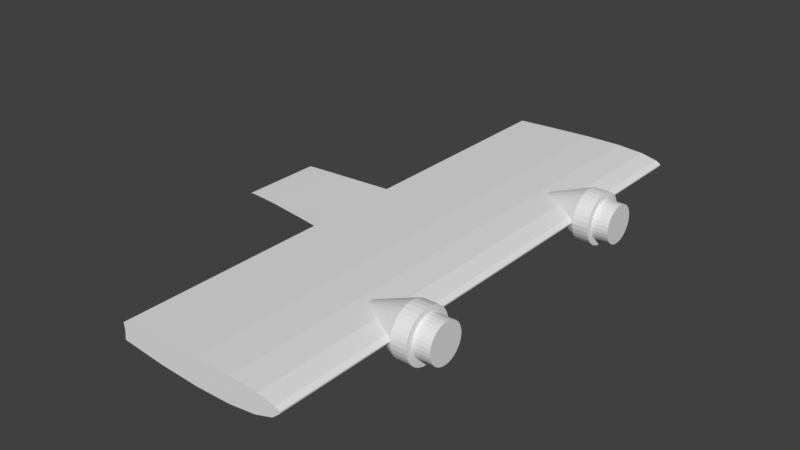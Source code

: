 # Source: mavion.blend  (saved by Blender 2.77.0; exported with 4.5.12 LTS)
import bpy
from mathutils import Matrix  # noqa: F401  (used for matrix-valued properties, if any)

bpy.ops.wm.read_factory_settings(use_empty=True)
scene = bpy.context.scene
scene.name = 'Scene'

# ---- collections
col_collection_1 = bpy.data.collections.new('Collection 1'); scene.collection.children.link(col_collection_1)

# ---- materials (node trees are filled in below, after node groups)
mat_material = bpy.data.materials.new('Material')
mat_material.alpha_threshold = 0.0
mat_material.use_transparent_shadow = False
mat_material.roughness = 0.5
mat_material.line_color = (0.0, 0.0, 0.0, 1.0)

# ---- material node trees

# ---- world
world_world = bpy.data.worlds.new('World'); scene.world = world_world
world_world.color = (0.05088, 0.05088, 0.05088)
world_world.use_sun_shadow = False
world_world.sun_shadow_jitter_overblur = 0.0
world_world.cycles.sampling_method = 'MANUAL'

# ---- meshes
me_cube = bpy.data.meshes.new('Cube')
me_cube.from_pydata([(0.05875, 1.0, -0.2973), (0.1893, 1.0, -0.7445), (0.1893, 0.5134, -0.7445), (0.1793, 0.5184, -0.7102), (0.1456, 0.5314, -0.5947), (0.09694, 0.5463, -0.4281), (0.05875, 0.5559, -0.2973), (0.003524, 1.0, 0.192), (0.04431, 0.5607, -0.1694), (0.004292, 0.5701, 0.1852), (0.003524, 0.5702, 0.192), (1.251, 1.0, -0.5588), (1.233, 1.0, -0.5855), (0.9316, 1.0, -0.925), (0.6421, 1.0, -1.084), (0.3885, 1.0, -1.025), (0.001048, 1.0, 0.3033), (0.004209, 1.0, 0.3672), (0.03648, 1.0, 0.5513), (0.1626, 1.0, 0.8397), (0.3659, 1.0, 0.9784), (0.634, 1.0, 0.9599), (0.943, 1.0, 0.8405), (1.25, 1.0, 0.6905), (1.245, 1.0, 0.1465), (0.1893, -1.0, -0.7445), (0.1893, -0.5079, -0.7445), (0.1943, -0.506, -0.7515), (0.2155, -0.4946, -0.7813), (0.2271, -0.4844, -0.7976), (0.2308, -0.4746, -0.8028), (0.2271, -0.4648, -0.7976), (0.2155, -0.4545, -0.7813), (0.1943, -0.4431, -0.7515), (0.1893, -0.4412, -0.7445), (0.1893, 0.4382, -0.7445), (0.2079, 0.4454, -0.7706), (0.2284, 0.4564, -0.7995), (0.2396, 0.4663, -0.8153), (0.2432, 0.4758, -0.8203), (0.2396, 0.4853, -0.8153), (0.2284, 0.4952, -0.7995), (0.2079, 0.5062, -0.7706), (0.3885, -1.0, -1.025), (-0.000385, 0.5287, -1.478), (-0.000385, 0.5431, -1.229), (-0.000385, 0.555, -0.9259), (-0.000385, 0.5638, -0.5801), (0.001048, 0.5702, 0.3033), (-0.000385, 0.5692, -0.205), (-0.000385, 0.571, 0.1852), (1.251, -1.0, -0.5589), (1.233, -1.0, -0.5855), (1.251, 0.151, -0.5588), (1.523, 0.151, -0.1595), (1.523, -0.1503, -0.1595), (1.251, -0.1503, -0.5589), (0.9316, -1.0, -0.925), (0.6421, -1.0, -1.084), (0.00421, 0.5693, 0.3672), (0.03566, 0.5623, 0.5467), (0.03648, 0.5621, 0.5513), (0.1252, 0.5412, 0.7543), (0.1626, 0.5308, 0.8397), (0.192, 0.5239, 0.8598), (0.2436, 0.5096, 0.895), (0.2742, 0.499, 0.9159), (0.2924, 0.4904, 0.9283), (0.3022, 0.4829, 0.935), (0.3053, 0.4758, 0.9371), (0.3022, 0.4687, 0.935), (0.2924, 0.4611, 0.9283), (0.2742, 0.4525, 0.9159), (0.2436, 0.442, 0.895), (0.192, 0.4277, 0.8598), (0.1626, 0.4207, 0.8397), (0.1626, -0.4192, 0.8397), (0.2059, -0.4294, 0.8693), (0.2543, -0.4428, 0.9023), (0.2831, -0.4527, 0.9219), (0.3002, -0.4608, 0.9336), (0.3094, -0.4679, 0.9399), (0.3123, -0.4746, 0.9418), (0.3094, -0.4812, 0.9399), (0.3002, -0.4883, 0.9336), (0.2831, -0.4964, 0.9219), (0.2543, -0.5063, 0.9023), (0.2059, -0.5197, 0.8693), (0.1626, -0.53, 0.8397), (0.1626, -1.0, 0.8397), (0.3659, -1.0, 0.9784), (0.634, -1.0, 0.9599), (0.943, -1.0, 0.8405), (1.262, -0.1503, 0.6844), (1.262, 0.151, 0.6844), (1.25, 0.151, 0.6905), (1.25, -1.0, 0.6904), (1.25, -0.1503, 0.6904), (0.03648, -1.0, 0.5513), (0.00421, -1.0, 0.3672), (0.001048, -1.0, 0.3033), (0.003524, -1.0, 0.192), (0.05875, -1.0, -0.2973), (1.245, -1.0, 0.1456), (0.05875, -0.5531, -0.2973), (0.08543, -0.5464, -0.3887), (0.135, -0.5312, -0.5584), (0.1693, -0.518, -0.676), (-0.004658, -0.5275, -1.427), (-0.004658, -0.511, -1.612), (-0.004658, -0.4931, -1.726), (-0.004658, -0.4746, -1.764), (-0.004658, -0.456, -1.726), (-0.004658, -0.4381, -1.612), (-0.004658, -0.4217, -1.427), (-0.004658, -0.4072, -1.178), (0.1693, -0.4311, -0.676), (0.135, -0.418, -0.5584), (0.08543, -0.4028, -0.3887), (0.05875, -0.396, -0.2973), (0.05875, 0.3957, -0.2973), (0.09694, 0.4053, -0.4281), (0.1456, 0.4202, -0.5947), (0.1793, 0.4331, -0.7102), (-0.000385, 0.4229, -1.478), (-0.000385, 0.4393, -1.663), (-0.000385, 0.4572, -1.776), (-0.000385, 0.4758, -1.815), (-0.000385, 0.4944, -1.776), (-0.000385, 0.5122, -1.663), (-0.1194, 0.5431, -1.229), (-0.1194, 0.555, -0.9259), (-0.1194, 0.5638, -0.5801), (-0.1194, 0.5692, -0.205), (-0.1194, 0.571, 0.1852), (1.245, -0.1503, 0.1456), (1.773, 0.151, 0.1605), (1.773, -0.1503, 0.1605), (1.941, -0.1503, 0.2909), (2.001, -0.1503, 0.295), (2.001, -0.1503, 0.295), (1.995, -0.1503, 0.3014), (1.947, -0.1503, 0.3406), (1.793, -0.1503, 0.4219), (1.556, -0.1503, 0.5384), (-0.000385, 0.5692, 0.5754), (-0.000385, 0.5638, 0.9506), (-0.0003851, 0.555, 1.296), (-0.0003851, 0.5431, 1.599), (-0.0003851, 0.5287, 1.848), (-0.0003851, 0.5122, 2.033), (-0.0003851, 0.4944, 2.147), (-0.0003851, 0.4758, 2.185), (-0.0003851, 0.4572, 2.147), (-0.0003851, 0.4393, 2.033), (-0.0003851, 0.4229, 1.848), (-0.0003851, 0.4084, 1.599), (-0.0003851, 0.3966, 1.296), (0.03648, 0.3895, 0.5513), (0.03648, -0.3888, 0.5513), (0.0501, -0.3916, 0.5825), (0.1367, -0.412, 0.7805), (0.1252, 0.4104, 0.7543), (-0.004658, -0.3954, 1.347), (-0.004658, -0.4072, 1.65), (-0.004658, -0.4217, 1.899), (-0.004658, -0.4381, 2.084), (-0.004658, -0.456, 2.198), (-0.004658, -0.4746, 2.236), (-0.004658, -0.4931, 2.198), (-0.004658, -0.511, 2.084), (-0.004658, -0.5275, 1.899), (-0.004658, -0.5419, 1.65), (-0.004658, -0.5538, 1.347), (0.03648, -0.5603, 0.5513), (0.1367, -0.5372, 0.7805), (0.0501, -0.5575, 0.5825), (1.556, 0.151, 0.5384), (0.00421, -0.5675, 0.3672), (0.001048, -0.5684, 0.3033), (0.003524, -0.568, 0.192), (0.002547, -0.5684, 0.2359), (0.03871, -0.5597, -0.1197), (-0.004658, -0.5626, -0.5294), (-0.004658, -0.5538, -0.8752), (-0.004658, -0.5419, -1.178), (-0.1237, -0.5275, -1.427), (-0.1237, -0.511, -1.612), (-0.1237, -0.4931, -1.726), (-0.1237, -0.4746, -1.764), (-0.1237, -0.456, -1.726), (-0.1237, -0.4381, -1.612), (-0.1237, -0.4217, -1.427), (-0.1237, -0.4072, -1.178), (-0.004658, -0.3954, -0.8752), (-0.004658, -0.3866, -0.5294), (0.03871, -0.3894, -0.1197), (0.003524, -0.3811, 0.192), (0.003524, 0.3813, 0.192), (0.004292, 0.3815, 0.1852), (0.04431, 0.3909, -0.1694), (-0.000385, 0.3878, -0.5801), (-0.000385, 0.3966, -0.9259), (-0.000385, 0.4084, -1.229), (-0.1194, 0.4229, -1.478), (-0.1194, 0.4393, -1.663), (-0.1194, 0.4572, -1.776), (-0.1194, 0.4758, -1.815), (-0.1194, 0.4944, -1.776), (-0.1194, 0.5122, -1.663), (-0.1194, 0.5287, -1.478), (-0.1194, 0.4745, -1.29), (-0.1194, 0.4884, -1.261), (-0.1194, 0.5018, -1.176), (-0.1194, 0.5142, -1.037), (-0.1194, 0.525, -0.8504), (-0.1194, 0.5339, -0.6231), (-0.1194, 0.5405, -0.3638), (-0.1194, 0.5446, -0.08242), (-0.1194, 0.5459, 0.2102), (-0.1194, 0.5446, 0.5028), (-0.1194, 0.5405, 0.7842), (-0.1194, 0.5339, 1.044), (-0.1194, 0.525, 1.271), (-0.1194, 0.5142, 1.457), (-0.1194, 0.5018, 1.596), (-0.1194, 0.4884, 1.681), (-0.1194, 0.4745, 1.71), (-0.1194, 0.4084, 1.599), (-0.1194, 0.4229, 1.848), (-0.1194, 0.4393, 2.033), (-0.1194, 0.4572, 2.147), (-0.1194, 0.4758, 2.185), (-0.1194, 0.4944, 2.147), (-0.1194, 0.5122, 2.033), (-0.1194, 0.5287, 1.848), (-0.1194, 0.5431, 1.599), (-0.1194, 0.555, 1.296), (-0.1194, 0.5638, 0.9506), (-0.1194, 0.5692, 0.5754), (1.941, 0.151, 0.2909), (2.001, 0.151, 0.295), (2.001, 0.151, 0.295), (1.995, 0.151, 0.3014), (1.947, 0.151, 0.3406), (1.793, 0.151, 0.4219), (-0.1194, 0.3966, 1.296), (-0.000385, 0.3878, 0.9506), (0.00421, 0.3823, 0.3672), (0.00421, -0.3817, 0.3672), (0.03566, 0.3892, 0.5467), (-0.004658, -0.3812, 0.6261), (-0.004658, -0.3866, 1.001), (-0.1237, -0.3954, 1.347), (-0.1237, -0.4072, 1.65), (-0.1237, -0.4217, 1.899), (-0.1237, -0.4381, 2.084), (-0.1237, -0.456, 2.198), (-0.1237, -0.4746, 2.236), (-0.1237, -0.4931, 2.198), (-0.1237, -0.511, 2.084), (-0.1237, -0.5275, 1.899), (-0.1237, -0.5419, 1.65), (-0.1237, -0.5538, 1.347), (-0.004658, -0.568, 0.6261), (-0.004658, -0.5626, 1.001), (-0.004658, -0.5698, 0.2359), (-0.004658, -0.568, -0.1542), (-0.1237, -0.5626, -0.5294), (-0.1237, -0.5538, -0.8752), (-0.1237, -0.5419, -1.178), (-0.1237, -0.568, -0.1542), (-0.1237, -0.5698, 0.2359), (-0.1237, -0.568, 0.6261), (-0.1237, -0.5626, 1.001), (-0.1237, -0.4746, 1.71), (-0.1237, -0.4885, 1.681), (-0.1237, -0.5019, 1.596), (-0.1237, -0.5142, 1.457), (-0.1237, -0.5251, 1.271), (-0.1237, -0.534, 1.044), (-0.1237, -0.5406, 0.7842), (-0.1237, -0.5446, 0.5028), (-0.1237, -0.546, 0.2102), (-0.1237, -0.5446, -0.08243), (-0.1237, -0.5406, -0.3638), (-0.1237, -0.534, -0.6231), (-0.1237, -0.5251, -0.8505), (-0.1237, -0.5142, -1.037), (-0.1237, -0.5019, -1.176), (-0.1237, -0.4885, -1.261), (-0.1237, -0.4746, -1.29), (-0.1237, -0.4606, -1.261), (-0.1237, -0.4472, -1.176), (-0.1237, -0.4349, -1.037), (-0.1237, -0.4241, -0.8505), (-0.1237, -0.4152, -0.6231), (-0.1237, -0.4086, -0.3638), (-0.1237, -0.4045, -0.08243), (-0.1237, -0.4031, 0.2102), (-0.1237, -0.4045, 0.5028), (-0.1237, -0.4086, 0.7842), (-0.1237, -0.4152, 1.044), (-0.1237, -0.4241, 1.271), (-0.1237, -0.4349, 1.457), (-0.1237, -0.4472, 1.596), (-0.1237, -0.4606, 1.681), (-0.1237, -0.3866, 1.001), (-0.1237, -0.3812, 0.6261), (-0.1237, -0.3793, 0.2359), (-0.1237, -0.3812, -0.1542), (-0.1237, -0.3866, -0.5294), (-0.1237, -0.3954, -0.8752), (-0.004658, -0.3812, -0.1542), (0.002547, -0.3807, 0.2359), (0.001048, -0.3808, 0.3033), (0.001048, 0.3814, 0.3033), (-0.000385, 0.3805, 0.1852), (-0.000385, 0.3824, -0.205), (-0.1194, 0.3878, -0.5801), (-0.1194, 0.3966, -0.9259), (-0.1194, 0.4084, -1.229), (-0.1194, 0.3824, -0.205), (-0.1194, 0.3805, 0.1852), (-0.1194, 0.3824, 0.5754), (-0.1194, 0.3878, 0.9506), (-0.1194, 0.4606, 1.681), (-0.1194, 0.4472, 1.596), (-0.1194, 0.4348, 1.457), (-0.1194, 0.424, 1.271), (-0.1194, 0.4151, 1.044), (-0.1194, 0.4085, 0.7842), (-0.1194, 0.4044, 0.5028), (-0.1194, 0.4031, 0.2102), (-0.1194, 0.4044, -0.08242), (-0.1194, 0.4085, -0.3638), (-0.1194, 0.4151, -0.6231), (-0.1194, 0.424, -0.8504), (-0.1194, 0.4348, -1.037), (-0.1194, 0.4472, -1.176), (-0.1194, 0.4606, -1.261), (-0.247, 0.4745, -1.29), (-0.247, 0.4884, -1.261), (-0.247, 0.5018, -1.176), (-0.247, 0.5142, -1.037), (-0.247, 0.525, -0.8504), (-0.247, 0.5339, -0.6231), (-0.247, 0.5405, -0.3638), (-0.247, 0.5446, -0.08242), (-0.247, 0.5459, 0.2102), (-0.247, 0.5446, 0.5028), (-0.247, 0.5405, 0.7842), (-0.247, 0.5339, 1.044), (-0.247, 0.525, 1.271), (-0.247, 0.5142, 1.457), (-0.247, 0.5018, 1.596), (-0.247, 0.4884, 1.681), (-0.247, 0.4745, 1.71), (-0.000385, 0.3824, 0.5754), (-0.247, -0.4746, 1.71), (-0.247, -0.4885, 1.681), (-0.247, -0.5019, 1.596), (-0.247, -0.5142, 1.457), (-0.247, -0.5251, 1.271), (-0.247, -0.534, 1.044), (-0.247, -0.5406, 0.7842), (-0.247, -0.5446, 0.5028), (-0.247, -0.546, 0.2102), (-0.247, -0.5446, -0.08243), (-0.247, -0.5406, -0.3638), (-0.247, -0.534, -0.6231), (-0.247, -0.5251, -0.8505), (-0.247, -0.5142, -1.037), (-0.247, -0.5019, -1.176), (-0.247, -0.4885, -1.261), (-0.247, -0.4746, -1.29), (-0.247, -0.4606, -1.261), (-0.247, -0.4472, -1.176), (-0.247, -0.4349, -1.037), (-0.247, -0.4241, -0.8505), (-0.247, -0.4152, -0.6231), (-0.247, -0.4086, -0.3638), (-0.247, -0.4045, -0.08243), (-0.247, -0.4031, 0.2102), (-0.247, -0.4045, 0.5028), (-0.247, -0.4086, 0.7842), (-0.247, -0.4152, 1.044), (-0.247, -0.4241, 1.271), (-0.247, -0.4349, 1.457), (-0.247, -0.4472, 1.596), (-0.247, -0.4606, 1.681), (-0.004658, -0.3793, 0.2359), (-0.247, 0.4606, 1.681), (-0.247, 0.4472, 1.596), (-0.247, 0.4348, 1.457), (-0.247, 0.424, 1.271), (-0.247, 0.4151, 1.044), (-0.247, 0.4085, 0.7842), (-0.247, 0.4044, 0.5028), (-0.247, 0.4031, 0.2102), (-0.247, 0.4044, -0.08242), (-0.247, 0.4085, -0.3638), (-0.247, 0.4151, -0.6231), (-0.247, 0.424, -0.8504), (-0.247, 0.4348, -1.037), (-0.247, 0.4472, -1.176), (-0.247, 0.4606, -1.261), (1.245, 0.151, 0.1465)], [], [(0, 1, 2, 3, 4, 5, 6), (7, 0, 6, 8, 9, 10), (11, 12, 13, 14, 15, 1, 0, 7, 16, 17, 18, 19, 20, 21, 22, 23, 24), (25, 26, 27, 28, 29, 30, 31, 32, 33, 34, 35, 36, 37, 38, 39, 40, 41, 42, 2, 1, 15, 43), (3, 2, 42, 44, 45), (3, 45, 46, 4), (4, 46, 47, 5), (5, 47, 49, 8, 6), (16, 7, 10, 48), (8, 49, 50, 9), (50, 145, 60, 59, 48, 10, 9), (51, 52, 12, 11, 53, 54, 55, 56), (52, 57, 13, 12), (57, 58, 14, 13), (43, 15, 14, 58), (16, 48, 59, 17), (18, 17, 59, 60, 61), (19, 18, 61, 62, 63), (20, 19, 63, 64, 65, 66, 67, 68, 69, 70, 71, 72, 73, 74, 75, 76, 77, 78, 79, 80, 81, 82, 83, 84, 85, 86, 87, 88, 89, 90), (20, 90, 91, 21), (92, 22, 21, 91), (93, 94, 95, 23, 22, 92, 96, 97), (96, 92, 91, 90, 89, 98, 99, 100, 101, 102, 25, 43, 58, 57, 52, 51, 103), (26, 25, 102, 104, 105, 106, 107), (27, 26, 107, 185, 108), (27, 108, 109, 28), (28, 109, 110, 29), (29, 110, 111, 30), (30, 111, 112, 31), (31, 112, 113, 32), (32, 113, 114, 33), (33, 114, 115, 116, 34), (35, 34, 116, 117, 118, 119, 120, 121, 122, 123), (36, 35, 123, 203, 124), (36, 124, 125, 37), (37, 125, 126, 38), (38, 126, 127, 39), (39, 127, 128, 40), (40, 128, 129, 41), (41, 129, 44, 42), (46, 45, 130, 131), (47, 46, 131, 132), (50, 49, 133, 134), (135, 103, 51, 56), (136, 137, 55, 54), (97, 135, 56, 55, 137, 138, 139, 140, 141, 142, 143, 144, 93), (60, 145, 146, 62, 61), (63, 62, 146, 147, 64), (64, 147, 148, 65), (65, 148, 149, 66), (66, 149, 150, 67), (67, 150, 151, 68), (68, 151, 152, 69), (69, 152, 153, 70), (70, 153, 154, 71), (71, 154, 155, 72), (72, 155, 156, 73), (73, 156, 157, 74), (74, 157, 247, 162, 75), (158, 159, 160, 161, 76, 75, 162), (77, 76, 161, 252, 163), (77, 163, 164, 78), (78, 164, 165, 79), (79, 165, 166, 80), (80, 166, 167, 81), (81, 167, 168, 82), (82, 168, 169, 83), (83, 169, 170, 84), (84, 170, 171, 85), (85, 171, 172, 86), (86, 172, 173, 87), (87, 173, 265, 175, 88), (174, 98, 89, 88, 175, 176), (94, 93, 144, 177), (103, 135, 97, 96), (178, 99, 98, 174), (179, 100, 99, 178), (180, 101, 100, 179, 181), (104, 102, 101, 180, 182), (104, 182, 267, 183, 105), (105, 183, 184, 106), (106, 184, 185, 107), (109, 108, 186, 187), (110, 109, 187, 188), (111, 110, 188, 189), (112, 111, 189, 190), (113, 112, 190, 191), (114, 113, 191, 192), (115, 114, 192, 193), (116, 115, 194, 117), (117, 194, 195, 118), (118, 195, 313, 196, 119), (120, 119, 196, 197, 198, 199, 200), (121, 120, 200, 318, 201), (121, 201, 202, 122), (122, 202, 203, 123), (125, 124, 204, 205), (126, 125, 205, 206), (127, 126, 206, 207), (128, 127, 207, 208), (129, 128, 208, 209), (44, 129, 209, 210), (45, 44, 210, 130), (130, 210, 209, 208, 207, 211, 212, 213, 214, 215, 216, 217, 218, 219, 220, 221, 222, 223, 224, 225, 226, 227, 228, 229, 230, 231, 232, 233, 234, 235, 236, 237, 238, 239, 134, 133, 132, 131), (49, 47, 132, 133), (145, 50, 134, 239), (240, 138, 137, 136), (241, 139, 138, 240), (242, 140, 139, 241), (243, 141, 140, 242), (244, 142, 141, 243), (245, 143, 142, 244), (177, 144, 143, 245), (148, 147, 237, 236), (149, 148, 236, 235), (150, 149, 235, 234), (151, 150, 234, 233), (152, 151, 233, 232), (153, 152, 232, 231), (154, 153, 231, 230), (155, 154, 230, 229), (156, 155, 229, 228), (157, 156, 228, 246), (247, 358, 250, 158, 162), (248, 249, 159, 158, 250), (160, 159, 249, 315, 314, 391, 251), (160, 251, 252, 161), (164, 163, 253, 254), (165, 164, 254, 255), (166, 165, 255, 256), (167, 166, 256, 257), (168, 167, 257, 258), (169, 168, 258, 259), (170, 169, 259, 260), (171, 170, 260, 261), (172, 171, 261, 262), (173, 172, 262, 263), (176, 264, 266, 181, 179, 178, 174), (175, 265, 264, 176), (181, 266, 267, 182, 180), (184, 183, 268, 269), (185, 184, 269, 270), (108, 185, 270, 186), (186, 270, 269, 268, 271, 272, 273, 274, 263, 262, 261, 260, 275, 276, 277, 278, 279, 280, 281, 282, 283, 284, 285, 286, 287, 288, 289, 290, 291, 189, 188, 187), (189, 291, 292, 293, 294, 295, 296, 297, 298, 299, 300, 301, 302, 303, 304, 305, 306, 275, 260, 259, 258, 257, 256, 255, 254, 253, 307, 308, 309, 310, 311, 312, 193, 192, 191, 190), (194, 115, 193, 312), (195, 194, 312, 311), (313, 391, 314, 197, 196), (198, 197, 314, 315, 316), (199, 198, 316, 248, 250, 358, 317), (199, 317, 318, 200), (202, 201, 319, 320), (203, 202, 320, 321), (124, 203, 321, 204), (204, 321, 320, 319, 322, 323, 324, 325, 246, 228, 227, 326, 327, 328, 329, 330, 331, 332, 333, 334, 335, 336, 337, 338, 339, 340, 211, 207, 206, 205), (211, 341, 342, 212), (212, 342, 343, 213), (213, 343, 344, 214), (214, 344, 345, 215), (215, 345, 346, 216), (216, 346, 347, 217), (217, 347, 348, 218), (218, 348, 349, 219), (219, 349, 350, 220), (220, 350, 351, 221), (221, 351, 352, 222), (222, 352, 353, 223), (223, 353, 354, 224), (224, 354, 355, 225), (225, 355, 356, 226), (226, 356, 357, 227), (147, 146, 238, 237), (146, 145, 239, 238), (247, 157, 246, 325), (316, 315, 249, 248), (252, 251, 308, 307), (163, 252, 307, 253), (265, 173, 263, 274), (264, 265, 274, 273), (183, 267, 271, 268), (267, 266, 272, 271), (266, 264, 273, 272), (275, 359, 360, 276), (276, 360, 361, 277), (277, 361, 362, 278), (278, 362, 363, 279), (279, 363, 364, 280), (280, 364, 365, 281), (281, 365, 366, 282), (282, 366, 367, 283), (283, 367, 368, 284), (284, 368, 369, 285), (285, 369, 370, 286), (286, 370, 371, 287), (287, 371, 372, 288), (288, 372, 373, 289), (289, 373, 374, 290), (290, 374, 375, 291), (291, 375, 376, 292), (292, 376, 377, 293), (293, 377, 378, 294), (294, 378, 379, 295), (295, 379, 380, 296), (296, 380, 381, 297), (297, 381, 382, 298), (298, 382, 383, 299), (299, 383, 384, 300), (300, 384, 385, 301), (301, 385, 386, 302), (302, 386, 387, 303), (303, 387, 388, 304), (304, 388, 389, 305), (305, 389, 390, 306), (306, 390, 359, 275), (251, 391, 309, 308), (391, 313, 310, 309), (313, 195, 311, 310), (318, 317, 323, 322), (201, 318, 322, 319), (317, 358, 324, 323), (358, 247, 325, 324), (227, 357, 392, 326), (326, 392, 393, 327), (327, 393, 394, 328), (328, 394, 395, 329), (329, 395, 396, 330), (330, 396, 397, 331), (331, 397, 398, 332), (332, 398, 399, 333), (333, 399, 400, 334), (334, 400, 401, 335), (335, 401, 402, 336), (336, 402, 403, 337), (337, 403, 404, 338), (338, 404, 405, 339), (339, 405, 406, 340), (340, 406, 341, 211), (400, 399, 398, 397, 396, 395, 394, 393, 392, 357, 356, 355, 354, 353, 352, 351, 350, 349, 348, 347, 346, 345, 344, 343, 342, 341, 406, 405, 404, 403, 402, 401), (368, 367, 366, 365, 364, 363, 362, 361, 360, 359, 390, 389, 388, 387, 386, 385, 384, 383, 382, 381, 380, 379, 378, 377, 376, 375, 374, 373, 372, 371, 370, 369), (24, 407, 53, 11), (407, 24, 23, 95), (53, 407, 95, 94, 177, 245, 244, 243, 242, 241, 240, 136, 54)])
me_cube.materials.append(mat_material)
me_cube.use_remesh_preserve_volume = False
me_cube.use_remesh_preserve_attributes = False
me_cube.use_mirror_vertex_groups = False
me_cube.update()

# ---- objects
ob_fuselage = bpy.data.objects.new('Fuselage', me_cube)

# ---- transforms, parenting, visibility, modifiers, constraints
ob_fuselage.location = (0.0, 6.612e-07, 5.96e-08)
ob_fuselage.rotation_euler = (3.142, -3.142, -7.573e-14)
ob_fuselage.scale = (10.5, 21.0, 1.0)
ob_fuselage.lock_rotations_4d = False
ob_fuselage.empty_display_type = 'ARROWS'
ob_fuselage.lineart.crease_threshold = 0.0

# ---- collection membership
col_collection_1.objects.link(ob_fuselage)

# ---- scene / render settings (as saved in the file)
scene.frame_start = 1; scene.frame_end = 250; scene.frame_set(1)
scene.render.engine = 'BLENDER_EEVEE_NEXT'
scene.render.resolution_percentage = 50
scene.render.dither_intensity = 0.0
scene.cycles.use_denoising = False
scene.cycles.samples = 128
scene.cycles.sampling_pattern = 'TABULATED_SOBOL'
scene.cycles.light_sampling_threshold = 0.0
scene.cycles.use_adaptive_sampling = False
scene.cycles.use_light_tree = False
scene.cycles.blur_glossy = 0.0
scene.cycles.sample_clamp_indirect = 0.0
scene.view_settings.view_transform = 'Standard'
bpy.context.view_layer.update()

# ---- added for rendering (the .blend has no active camera and no usable light): camera, sun
cam_auto = bpy.data.cameras.new('AutoCamera')
cam_auto.lens = 50.0
cam_auto.sensor_width = 36.0
cam_auto.clip_end = 1000.0
ob_auto_camera = bpy.data.objects.new('AutoCamera', cam_auto)
scene.collection.objects.link(ob_auto_camera)
ob_auto_camera.location = (35.5246, -53.6798, 35.9971)
ob_auto_camera.rotation_euler = (1.09748, -7.21219e-08, 0.694738)
scene.camera = ob_auto_camera
light_auto_sun = bpy.data.lights.new('AutoSun', 'SUN')
light_auto_sun.energy = 3.0
light_auto_sun.angle = 0.0523599
ob_auto_sun = bpy.data.objects.new('AutoSun', light_auto_sun)
scene.collection.objects.link(ob_auto_sun)
ob_auto_sun.rotation_euler = (0.872665, 0.174533, 0.523599)
bpy.context.view_layer.update()
